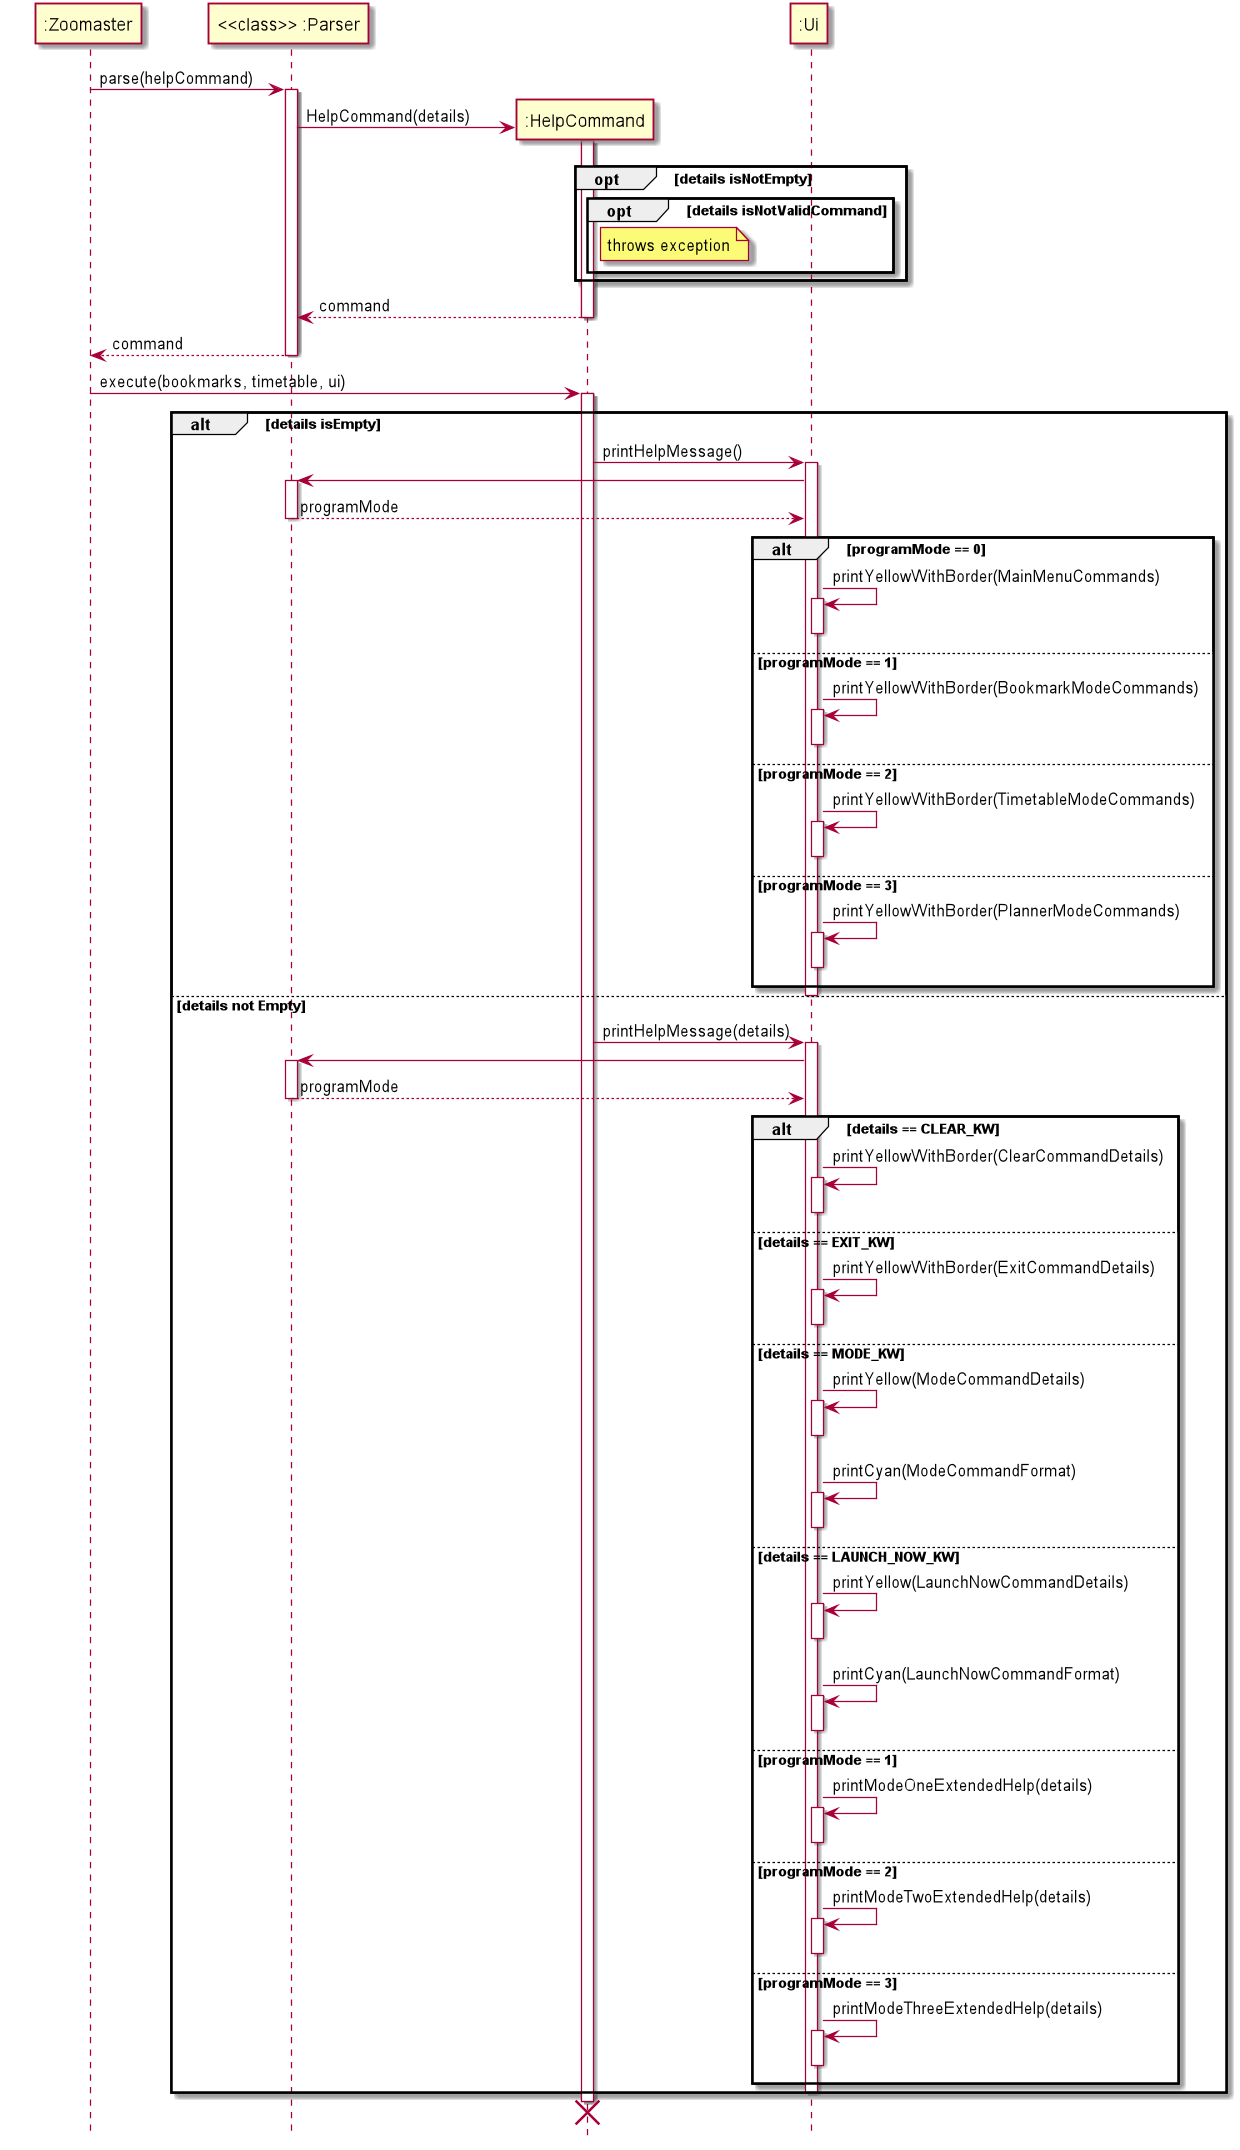

The diagram above was rendered by PlantUML. Its source (embedded in the PNG):
@startuml
hide footbox
skinparam ParticipantPadding 20
participant ":Zoomaster" as Zoomaster
participant "<<class>> :Parser" as Parser

participant ":HelpCommand" as HelpCommand
participant ":Ui" as Ui

Zoomaster-> Parser : parse(helpCommand)
activate Parser



create HelpCommand
Parser-> HelpCommand : HelpCommand(details)
activate HelpCommand

opt details isNotEmpty
opt details isNotValidCommand
note right of HelpCommand : throws exception
end opt
end opt

HelpCommand--> Parser : command
deactivate HelpCommand
Parser--> Zoomaster : command
deactivate Parser

Zoomaster-> HelpCommand : execute(bookmarks, timetable, ui)
activate HelpCommand

alt details isEmpty

    HelpCommand -> Ui : printHelpMessage()
    activate Ui
    Ui -> Parser :
    activate Parser
    Parser --> Ui : programMode
    deactivate Parser

    alt programMode == 0
    Ui -> Ui : printYellowWithBorder(MainMenuCommands)
        activate Ui
        deactivate Ui

    else programMode == 1
    Ui -> Ui : printYellowWithBorder(BookmarkModeCommands)
            activate Ui
            deactivate Ui

    else programMode == 2
    Ui -> Ui : printYellowWithBorder(TimetableModeCommands)
            activate Ui
            deactivate Ui

    else programMode == 3
    Ui -> Ui : printYellowWithBorder(PlannerModeCommands)
            activate Ui
            deactivate Ui

    end alt
    deactivate Ui



else details not Empty

    HelpCommand -> Ui : printHelpMessage(details)
    activate Ui
    Ui -> Parser :
    activate Parser
    Parser --> Ui : programMode
    deactivate Parser



    alt details == CLEAR_KW
    Ui -> Ui : printYellowWithBorder(ClearCommandDetails)
        activate Ui
        deactivate Ui

    else details == EXIT_KW
    Ui -> Ui : printYellowWithBorder(ExitCommandDetails)
        activate Ui
        deactivate Ui

    else details == MODE_KW
    Ui -> Ui : printYellow(ModeCommandDetails)
        activate Ui
        deactivate Ui
    Ui -> Ui : printCyan(ModeCommandFormat)
        activate Ui
        deactivate Ui

    else details == LAUNCH_NOW_KW
    Ui -> Ui : printYellow(LaunchNowCommandDetails)
        activate Ui
        deactivate Ui
    Ui -> Ui : printCyan(LaunchNowCommandFormat)
        activate Ui
        deactivate Ui

    else programMode == 1
    Ui -> Ui : printModeOneExtendedHelp(details)
            activate Ui
            deactivate Ui

    else programMode == 2
    Ui -> Ui : printModeTwoExtendedHelp(details)
            activate Ui
            deactivate Ui

    else programMode == 3
    Ui -> Ui : printModeThreeExtendedHelp(details)
            activate Ui
            deactivate Ui

    end alt
    deactivate Ui

end alt



destroy HelpCommand

@enduml